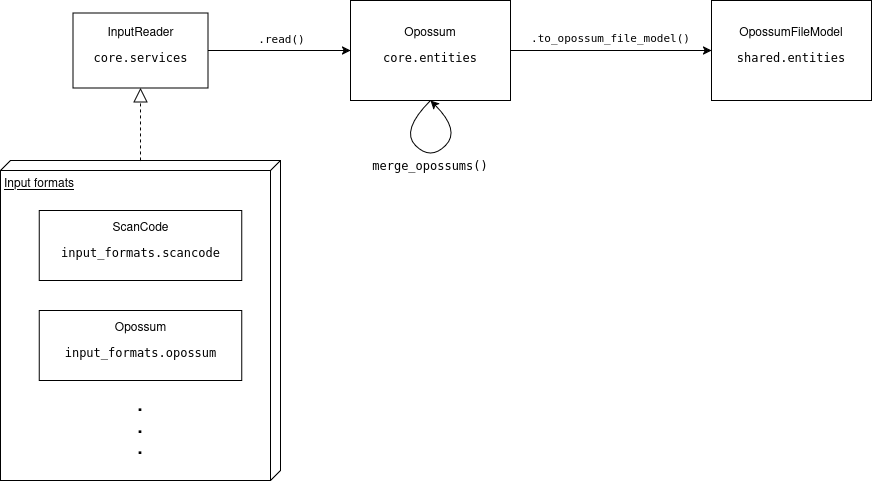

The diagram above was exported from draw.io. Its source (the exported page's mxGraphModel, read from the mxfile embedded in the PNG):
<mxGraphModel dx="1494" dy="905" grid="1" gridSize="10" guides="1" tooltips="1" connect="1" arrows="1" fold="1" page="0" pageScale="1" pageWidth="827" pageHeight="1169" math="0" shadow="0">
  <root>
    <mxCell id="0" />
    <mxCell id="1" parent="0" />
    <mxCell id="KP2jRAOhujLLOQMy9WBE-7" value="" style="edgeStyle=orthogonalEdgeStyle;rounded=0;orthogonalLoop=1;jettySize=auto;html=1;entryX=0;entryY=0.5;entryDx=0;entryDy=0;exitX=1;exitY=0.5;exitDx=0;exitDy=0;" edge="1" parent="1" source="KP2jRAOhujLLOQMy9WBE-14" target="KP2jRAOhujLLOQMy9WBE-10">
      <mxGeometry relative="1" as="geometry">
        <mxPoint x="299.9999999999998" y="300" as="targetPoint" />
      </mxGeometry>
    </mxCell>
    <mxCell id="KP2jRAOhujLLOQMy9WBE-8" value="&lt;pre&gt;.read()&lt;/pre&gt;" style="edgeLabel;html=1;align=center;verticalAlign=middle;resizable=0;points=[];labelBackgroundColor=none;" vertex="1" connectable="0" parent="KP2jRAOhujLLOQMy9WBE-7">
      <mxGeometry x="-0.1911" relative="1" as="geometry">
        <mxPoint x="16" y="-12" as="offset" />
      </mxGeometry>
    </mxCell>
    <mxCell id="KP2jRAOhujLLOQMy9WBE-1" value="Input formats" style="verticalAlign=top;align=left;spacingTop=8;spacingLeft=2;spacingRight=12;shape=cube;size=10;direction=south;fontStyle=4;html=1;whiteSpace=wrap;" vertex="1" parent="1">
      <mxGeometry x="-160" y="410" width="280" height="320" as="geometry" />
    </mxCell>
    <mxCell id="KP2jRAOhujLLOQMy9WBE-25" value="" style="edgeStyle=orthogonalEdgeStyle;rounded=0;orthogonalLoop=1;jettySize=auto;html=1;entryX=0;entryY=0.5;entryDx=0;entryDy=0;exitX=1;exitY=0.5;exitDx=0;exitDy=0;" edge="1" parent="1" source="KP2jRAOhujLLOQMy9WBE-10" target="KP2jRAOhujLLOQMy9WBE-27">
      <mxGeometry relative="1" as="geometry">
        <mxPoint x="321.0000000000002" y="300" as="sourcePoint" />
        <mxPoint x="551" y="300" as="targetPoint" />
      </mxGeometry>
    </mxCell>
    <mxCell id="KP2jRAOhujLLOQMy9WBE-10" value="&lt;div&gt;Opossum&lt;/div&gt;&lt;pre&gt;core.entities&lt;/pre&gt;" style="html=1;whiteSpace=wrap;" vertex="1" parent="1">
      <mxGeometry x="190" y="250" width="160" height="100" as="geometry" />
    </mxCell>
    <mxCell id="KP2jRAOhujLLOQMy9WBE-11" value="&lt;div&gt;ScanCode&lt;/div&gt;&lt;pre&gt;input_formats.scancode&lt;/pre&gt;" style="html=1;whiteSpace=wrap;" vertex="1" parent="1">
      <mxGeometry x="-121.25" y="460" width="202.5" height="70" as="geometry" />
    </mxCell>
    <mxCell id="KP2jRAOhujLLOQMy9WBE-12" value="&lt;div&gt;Opossum&lt;/div&gt;&lt;pre&gt;input_formats.opossum&lt;/pre&gt;" style="html=1;whiteSpace=wrap;" vertex="1" parent="1">
      <mxGeometry x="-121.25" y="560" width="202.5" height="70" as="geometry" />
    </mxCell>
    <mxCell id="KP2jRAOhujLLOQMy9WBE-13" value="&lt;div&gt;&lt;b&gt;&lt;font style=&quot;font-size: 18px;&quot;&gt;.&lt;/font&gt;&lt;/b&gt;&lt;/div&gt;&lt;div&gt;&lt;b&gt;&lt;font style=&quot;font-size: 18px;&quot;&gt;.&lt;/font&gt;&lt;/b&gt;&lt;/div&gt;&lt;div&gt;&lt;b&gt;&lt;font style=&quot;font-size: 18px;&quot;&gt;.&lt;/font&gt;&lt;/b&gt;&lt;/div&gt;" style="text;html=1;align=center;verticalAlign=middle;whiteSpace=wrap;rounded=0;" vertex="1" parent="1">
      <mxGeometry x="-65" y="650" width="90" height="50" as="geometry" />
    </mxCell>
    <mxCell id="KP2jRAOhujLLOQMy9WBE-14" value="&lt;div&gt;InputReader&lt;/div&gt;&lt;pre&gt;core.services&lt;/pre&gt;" style="html=1;whiteSpace=wrap;" vertex="1" parent="1">
      <mxGeometry x="-87.5" y="262.5" width="135" height="75" as="geometry" />
    </mxCell>
    <mxCell id="KP2jRAOhujLLOQMy9WBE-19" value="" style="endArrow=block;dashed=1;endFill=0;endSize=12;html=1;rounded=0;entryX=0.5;entryY=1;entryDx=0;entryDy=0;" edge="1" parent="1" source="KP2jRAOhujLLOQMy9WBE-1" target="KP2jRAOhujLLOQMy9WBE-14">
      <mxGeometry width="160" relative="1" as="geometry">
        <mxPoint x="30" y="380" as="sourcePoint" />
        <mxPoint x="190" y="380" as="targetPoint" />
      </mxGeometry>
    </mxCell>
    <mxCell id="KP2jRAOhujLLOQMy9WBE-21" value="" style="curved=1;endArrow=classic;html=1;rounded=0;exitX=0.5;exitY=1;exitDx=0;exitDy=0;" edge="1" parent="1" source="KP2jRAOhujLLOQMy9WBE-10">
      <mxGeometry width="50" height="50" relative="1" as="geometry">
        <mxPoint x="310" y="470" as="sourcePoint" />
        <mxPoint x="270" y="350" as="targetPoint" />
        <Array as="points">
          <mxPoint x="240" y="380" />
          <mxPoint x="270" y="410" />
          <mxPoint x="300" y="380" />
        </Array>
      </mxGeometry>
    </mxCell>
    <mxCell id="KP2jRAOhujLLOQMy9WBE-23" value="&lt;pre&gt;merge_opossums()&lt;/pre&gt;" style="text;html=1;align=center;verticalAlign=middle;whiteSpace=wrap;rounded=0;" vertex="1" parent="1">
      <mxGeometry x="210" y="400" width="120" height="30" as="geometry" />
    </mxCell>
    <mxCell id="KP2jRAOhujLLOQMy9WBE-26" value="&lt;pre&gt;.to_opossum_file_model()&lt;/pre&gt;" style="edgeLabel;html=1;align=center;verticalAlign=middle;resizable=0;points=[];labelBackgroundColor=none;" vertex="1" connectable="0" parent="1">
      <mxGeometry x="450" y="287" as="geometry" />
    </mxCell>
    <mxCell id="KP2jRAOhujLLOQMy9WBE-27" value="&lt;div&gt;OpossumFileModel&lt;/div&gt;&lt;pre&gt;shared.entities&lt;/pre&gt;" style="html=1;whiteSpace=wrap;" vertex="1" parent="1">
      <mxGeometry x="551" y="250" width="160" height="100" as="geometry" />
    </mxCell>
  </root>
</mxGraphModel>